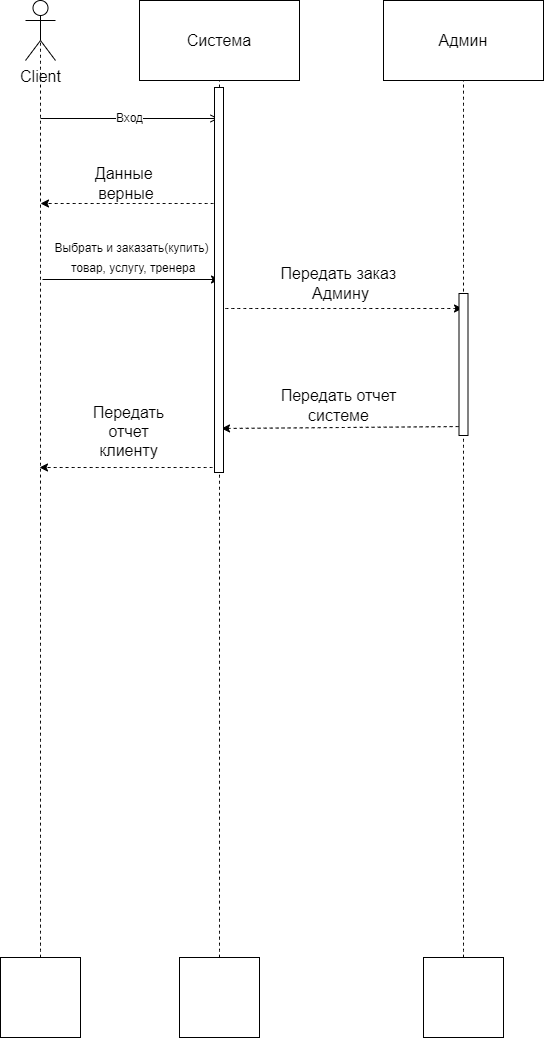

The diagram above was exported from draw.io. Its source (the exported page's mxGraphModel, read from the mxfile embedded in the PNG):
<mxGraphModel dx="486" dy="1004" grid="0" gridSize="10" guides="1" tooltips="1" connect="1" arrows="1" fold="1" page="0" pageScale="1" pageWidth="827" pageHeight="1169" math="0" shadow="0">
  <root>
    <mxCell id="0" />
    <mxCell id="1" parent="0" />
    <mxCell id="4G9Z5Kk-VMAIpQHda7Jn-17" value="Вход" style="endArrow=open;solid=1;html=1;rounded=0;fontSize=12;sourcePerimeterSpacing=8;targetPerimeterSpacing=8;curved=1;" parent="1" edge="1">
      <mxGeometry width="160" relative="1" as="geometry">
        <mxPoint x="114" y="76" as="sourcePoint" />
        <mxPoint x="292" y="76" as="targetPoint" />
      </mxGeometry>
    </mxCell>
    <mxCell id="4G9Z5Kk-VMAIpQHda7Jn-1" value="Client" style="shape=umlActor;verticalLabelPosition=bottom;verticalAlign=top;html=1;outlineConnect=0;fontSize=16;" parent="1" vertex="1">
      <mxGeometry x="99" y="-42" width="30" height="60" as="geometry" />
    </mxCell>
    <mxCell id="4G9Z5Kk-VMAIpQHda7Jn-2" value="Система" style="rounded=0;whiteSpace=wrap;html=1;fontSize=16;" parent="1" vertex="1">
      <mxGeometry x="213" y="-42" width="160" height="80" as="geometry" />
    </mxCell>
    <mxCell id="4G9Z5Kk-VMAIpQHda7Jn-3" value="Админ" style="rounded=0;whiteSpace=wrap;html=1;fontSize=16;" parent="1" vertex="1">
      <mxGeometry x="457" y="-42" width="160" height="80" as="geometry" />
    </mxCell>
    <mxCell id="4G9Z5Kk-VMAIpQHda7Jn-5" value="" style="endArrow=none;dashed=1;html=1;rounded=0;fontSize=12;startSize=14;endSize=14;sourcePerimeterSpacing=8;targetPerimeterSpacing=8;curved=1;entryX=0.5;entryY=0.5;entryDx=0;entryDy=0;entryPerimeter=0;exitX=0.5;exitY=0;exitDx=0;exitDy=0;" parent="1" source="4G9Z5Kk-VMAIpQHda7Jn-6" target="4G9Z5Kk-VMAIpQHda7Jn-1" edge="1">
      <mxGeometry width="50" height="50" relative="1" as="geometry">
        <mxPoint x="109" y="660" as="sourcePoint" />
        <mxPoint x="115" y="-12" as="targetPoint" />
      </mxGeometry>
    </mxCell>
    <mxCell id="4G9Z5Kk-VMAIpQHda7Jn-6" value="" style="whiteSpace=wrap;html=1;aspect=fixed;fontSize=16;" parent="1" vertex="1">
      <mxGeometry x="74" y="915" width="80" height="80" as="geometry" />
    </mxCell>
    <mxCell id="4G9Z5Kk-VMAIpQHda7Jn-7" value="" style="whiteSpace=wrap;html=1;aspect=fixed;fontSize=16;" parent="1" vertex="1">
      <mxGeometry x="253" y="915" width="80" height="80" as="geometry" />
    </mxCell>
    <mxCell id="4G9Z5Kk-VMAIpQHda7Jn-8" value="" style="endArrow=none;dashed=1;html=1;rounded=0;fontSize=12;startSize=14;endSize=14;sourcePerimeterSpacing=8;targetPerimeterSpacing=8;curved=1;entryX=0.5;entryY=1;entryDx=0;entryDy=0;exitX=0.5;exitY=0;exitDx=0;exitDy=0;" parent="1" source="4G9Z5Kk-VMAIpQHda7Jn-7" target="4G9Z5Kk-VMAIpQHda7Jn-2" edge="1">
      <mxGeometry width="50" height="50" relative="1" as="geometry">
        <mxPoint x="242" y="320" as="sourcePoint" />
        <mxPoint x="292" y="270" as="targetPoint" />
      </mxGeometry>
    </mxCell>
    <mxCell id="4G9Z5Kk-VMAIpQHda7Jn-9" value="" style="whiteSpace=wrap;html=1;aspect=fixed;fontSize=16;" parent="1" vertex="1">
      <mxGeometry x="497" y="915" width="80" height="80" as="geometry" />
    </mxCell>
    <mxCell id="4G9Z5Kk-VMAIpQHda7Jn-10" value="" style="endArrow=none;dashed=1;html=1;rounded=0;fontSize=12;startSize=14;endSize=14;sourcePerimeterSpacing=8;targetPerimeterSpacing=8;curved=1;entryX=0.5;entryY=1;entryDx=0;entryDy=0;exitX=0.5;exitY=0;exitDx=0;exitDy=0;" parent="1" source="4G9Z5Kk-VMAIpQHda7Jn-9" target="4G9Z5Kk-VMAIpQHda7Jn-3" edge="1">
      <mxGeometry width="50" height="50" relative="1" as="geometry">
        <mxPoint x="424" y="320" as="sourcePoint" />
        <mxPoint x="474" y="270" as="targetPoint" />
      </mxGeometry>
    </mxCell>
    <mxCell id="4G9Z5Kk-VMAIpQHda7Jn-32" value="" style="endArrow=classic;dashed=1;rounded=0;fontSize=12;sourcePerimeterSpacing=8;targetPerimeterSpacing=8;curved=1;" parent="1" edge="1">
      <mxGeometry width="50" height="50" relative="1" as="geometry">
        <mxPoint x="293" y="161" as="sourcePoint" />
        <mxPoint x="114" y="161" as="targetPoint" />
      </mxGeometry>
    </mxCell>
    <mxCell id="4G9Z5Kk-VMAIpQHda7Jn-38" value="&lt;font style=&quot;font-size: 12px;&quot;&gt;Выбрать и заказать(купить)&lt;br&gt;&amp;nbsp;товар, услугу, тренера&lt;/font&gt;" style="edgeLabel;html=1;align=center;verticalAlign=middle;resizable=0;points=[];fontSize=16;" parent="4G9Z5Kk-VMAIpQHda7Jn-32" vertex="1" connectable="0">
      <mxGeometry x="-0.2213" y="3" relative="1" as="geometry">
        <mxPoint x="-19" y="49" as="offset" />
      </mxGeometry>
    </mxCell>
    <mxCell id="4G9Z5Kk-VMAIpQHda7Jn-39" value="Данные&amp;nbsp;&lt;br&gt;верные" style="text;strokeColor=none;fillColor=none;html=1;align=center;verticalAlign=middle;whiteSpace=wrap;rounded=0;fontSize=16;" parent="1" vertex="1">
      <mxGeometry x="170" y="126" width="60" height="30" as="geometry" />
    </mxCell>
    <mxCell id="4G9Z5Kk-VMAIpQHda7Jn-40" value="" style="endArrow=classic;html=1;rounded=0;fontSize=12;sourcePerimeterSpacing=8;targetPerimeterSpacing=8;curved=1;" parent="1" edge="1">
      <mxGeometry width="50" height="50" relative="1" as="geometry">
        <mxPoint x="116" y="237" as="sourcePoint" />
        <mxPoint x="293" y="237" as="targetPoint" />
      </mxGeometry>
    </mxCell>
    <mxCell id="4G9Z5Kk-VMAIpQHda7Jn-41" value="" style="endArrow=classic;dashed=1;rounded=0;fontSize=12;sourcePerimeterSpacing=8;targetPerimeterSpacing=8;curved=1;" parent="1" edge="1">
      <mxGeometry width="50" height="50" relative="1" as="geometry">
        <mxPoint x="293" y="266" as="sourcePoint" />
        <mxPoint x="536" y="266" as="targetPoint" />
      </mxGeometry>
    </mxCell>
    <mxCell id="4G9Z5Kk-VMAIpQHda7Jn-42" value="Передать заказ&amp;nbsp;&lt;br&gt;Админу" style="edgeLabel;html=1;align=center;verticalAlign=middle;resizable=0;points=[];fontSize=16;" parent="4G9Z5Kk-VMAIpQHda7Jn-41" vertex="1" connectable="0">
      <mxGeometry x="-0.2213" y="3" relative="1" as="geometry">
        <mxPoint x="25" y="-23" as="offset" />
      </mxGeometry>
    </mxCell>
    <mxCell id="4G9Z5Kk-VMAIpQHda7Jn-47" value="" style="endArrow=classic;dashed=1;rounded=0;fontSize=12;sourcePerimeterSpacing=8;targetPerimeterSpacing=8;curved=1;" parent="1" edge="1">
      <mxGeometry width="50" height="50" relative="1" as="geometry">
        <mxPoint x="538" y="384" as="sourcePoint" />
        <mxPoint x="294.9999999999999" y="386" as="targetPoint" />
      </mxGeometry>
    </mxCell>
    <mxCell id="4G9Z5Kk-VMAIpQHda7Jn-48" value="Передать отчет&lt;br&gt;системе" style="edgeLabel;html=1;align=center;verticalAlign=middle;resizable=0;points=[];fontSize=16;" parent="4G9Z5Kk-VMAIpQHda7Jn-47" vertex="1" connectable="0">
      <mxGeometry x="-0.2213" y="3" relative="1" as="geometry">
        <mxPoint x="-32" y="-25" as="offset" />
      </mxGeometry>
    </mxCell>
    <mxCell id="4G9Z5Kk-VMAIpQHda7Jn-52" value="" style="endArrow=classic;dashed=1;rounded=0;fontSize=12;sourcePerimeterSpacing=8;targetPerimeterSpacing=8;curved=1;" parent="1" edge="1">
      <mxGeometry width="50" height="50" relative="1" as="geometry">
        <mxPoint x="292" y="425" as="sourcePoint" />
        <mxPoint x="113" y="425" as="targetPoint" />
      </mxGeometry>
    </mxCell>
    <mxCell id="4G9Z5Kk-VMAIpQHda7Jn-54" value="&lt;span style=&quot;&quot;&gt;Передать отчет&lt;/span&gt;&lt;br style=&quot;border-color: var(--border-color);&quot;&gt;клиенту&lt;br&gt;" style="text;strokeColor=none;fillColor=none;html=1;align=center;verticalAlign=middle;whiteSpace=wrap;rounded=0;fontSize=16;" parent="1" vertex="1">
      <mxGeometry x="152" y="374" width="101" height="30" as="geometry" />
    </mxCell>
    <mxCell id="4G9Z5Kk-VMAIpQHda7Jn-55" value="" style="rounded=0;whiteSpace=wrap;html=1;fontSize=16;direction=south;" parent="1" vertex="1">
      <mxGeometry x="288" y="45" width="9" height="385" as="geometry" />
    </mxCell>
    <mxCell id="4G9Z5Kk-VMAIpQHda7Jn-62" value="" style="rounded=0;whiteSpace=wrap;html=1;fontSize=16;direction=south;" parent="1" vertex="1">
      <mxGeometry x="532.5" y="251" width="9" height="142" as="geometry" />
    </mxCell>
  </root>
</mxGraphModel>